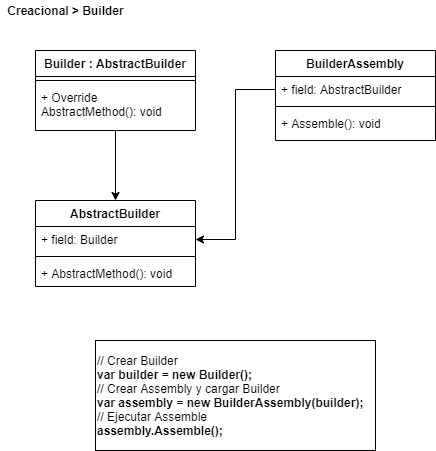

The diagram above was exported from draw.io. Its source (the exported page's mxGraphModel, read from the mxfile embedded in the PNG):
<mxGraphModel dx="1422" dy="713" grid="1" gridSize="10" guides="1" tooltips="1" connect="1" arrows="1" fold="1" page="1" pageScale="1" pageWidth="827" pageHeight="1169" math="0" shadow="0">
  <root>
    <mxCell id="0" />
    <mxCell id="1" parent="0" />
    <mxCell id="jb3W8oWvL1DoOddfANbn-14" value="" style="edgeStyle=orthogonalEdgeStyle;rounded=0;orthogonalLoop=1;jettySize=auto;html=1;entryX=0.5;entryY=0;entryDx=0;entryDy=0;" parent="1" source="jb3W8oWvL1DoOddfANbn-5" target="jb3W8oWvL1DoOddfANbn-1" edge="1">
      <mxGeometry relative="1" as="geometry">
        <mxPoint x="120" y="276" as="targetPoint" />
      </mxGeometry>
    </mxCell>
    <mxCell id="jb3W8oWvL1DoOddfANbn-5" value="Builder : AbstractBuilder" style="swimlane;fontStyle=1;align=center;verticalAlign=top;childLayout=stackLayout;horizontal=1;startSize=26;horizontalStack=0;resizeParent=1;resizeParentMax=0;resizeLast=0;collapsible=1;marginBottom=0;labelBackgroundColor=#ffffff;" parent="1" vertex="1">
      <mxGeometry x="40" y="50" width="160" height="80" as="geometry" />
    </mxCell>
    <mxCell id="jb3W8oWvL1DoOddfANbn-7" value="" style="line;strokeWidth=1;align=left;verticalAlign=middle;spacingTop=-1;spacingLeft=3;spacingRight=3;rotatable=0;labelPosition=right;points=[];portConstraint=eastwest;" parent="jb3W8oWvL1DoOddfANbn-5" vertex="1">
      <mxGeometry y="26" width="160" height="8" as="geometry" />
    </mxCell>
    <mxCell id="jb3W8oWvL1DoOddfANbn-8" value="+ Override AbstractMethod(): void" style="text;align=left;verticalAlign=top;spacingLeft=4;spacingRight=4;overflow=hidden;rotatable=0;points=[[0,0.5],[1,0.5]];portConstraint=eastwest;whiteSpace=wrap;" parent="jb3W8oWvL1DoOddfANbn-5" vertex="1">
      <mxGeometry y="34" width="160" height="46" as="geometry" />
    </mxCell>
    <mxCell id="jb3W8oWvL1DoOddfANbn-15" value="BuilderAssembly" style="swimlane;fontStyle=1;align=center;verticalAlign=top;childLayout=stackLayout;horizontal=1;startSize=26;horizontalStack=0;resizeParent=1;resizeParentMax=0;resizeLast=0;collapsible=1;marginBottom=0;labelBackgroundColor=#FFFFFF;" parent="1" vertex="1">
      <mxGeometry x="280" y="50" width="160" height="90" as="geometry" />
    </mxCell>
    <mxCell id="jb3W8oWvL1DoOddfANbn-18" value="+ field: AbstractBuilder" style="text;align=left;verticalAlign=top;spacingLeft=4;spacingRight=4;overflow=hidden;rotatable=0;points=[[0,0.5],[1,0.5]];portConstraint=eastwest;labelBackgroundColor=none;" parent="jb3W8oWvL1DoOddfANbn-15" vertex="1">
      <mxGeometry y="26" width="160" height="26" as="geometry" />
    </mxCell>
    <mxCell id="jb3W8oWvL1DoOddfANbn-16" value="" style="line;strokeWidth=1;align=left;verticalAlign=middle;spacingTop=-1;spacingLeft=3;spacingRight=3;rotatable=0;labelPosition=right;points=[];portConstraint=eastwest;" parent="jb3W8oWvL1DoOddfANbn-15" vertex="1">
      <mxGeometry y="52" width="160" height="8" as="geometry" />
    </mxCell>
    <mxCell id="jb3W8oWvL1DoOddfANbn-17" value="+ Assemble(): void" style="text;align=left;verticalAlign=top;spacingLeft=4;spacingRight=4;overflow=hidden;rotatable=0;points=[[0,0.5],[1,0.5]];portConstraint=eastwest;whiteSpace=wrap;labelBackgroundColor=none;" parent="jb3W8oWvL1DoOddfANbn-15" vertex="1">
      <mxGeometry y="60" width="160" height="30" as="geometry" />
    </mxCell>
    <mxCell id="jb3W8oWvL1DoOddfANbn-1" value="AbstractBuilder" style="swimlane;fontStyle=1;align=center;verticalAlign=top;childLayout=stackLayout;horizontal=1;startSize=26;horizontalStack=0;resizeParent=1;resizeParentMax=0;resizeLast=0;collapsible=1;marginBottom=0;labelBackgroundColor=#ffffff;" parent="1" vertex="1">
      <mxGeometry x="40" y="200" width="160" height="86" as="geometry" />
    </mxCell>
    <mxCell id="jb3W8oWvL1DoOddfANbn-2" value="+ field: Builder" style="text;align=left;verticalAlign=top;spacingLeft=4;spacingRight=4;overflow=hidden;rotatable=0;points=[[0,0.5],[1,0.5]];portConstraint=eastwest;" parent="jb3W8oWvL1DoOddfANbn-1" vertex="1">
      <mxGeometry y="26" width="160" height="26" as="geometry" />
    </mxCell>
    <mxCell id="jb3W8oWvL1DoOddfANbn-3" value="" style="line;strokeWidth=1;align=left;verticalAlign=middle;spacingTop=-1;spacingLeft=3;spacingRight=3;rotatable=0;labelPosition=right;points=[];portConstraint=eastwest;" parent="jb3W8oWvL1DoOddfANbn-1" vertex="1">
      <mxGeometry y="52" width="160" height="8" as="geometry" />
    </mxCell>
    <mxCell id="jb3W8oWvL1DoOddfANbn-4" value="+ AbstractMethod(): void" style="text;align=left;verticalAlign=top;spacingLeft=4;spacingRight=4;overflow=hidden;rotatable=0;points=[[0,0.5],[1,0.5]];portConstraint=eastwest;" parent="jb3W8oWvL1DoOddfANbn-1" vertex="1">
      <mxGeometry y="60" width="160" height="26" as="geometry" />
    </mxCell>
    <mxCell id="jb3W8oWvL1DoOddfANbn-20" style="edgeStyle=orthogonalEdgeStyle;rounded=0;orthogonalLoop=1;jettySize=auto;html=1;exitX=0;exitY=0.5;exitDx=0;exitDy=0;entryX=1;entryY=0.5;entryDx=0;entryDy=0;" parent="1" source="jb3W8oWvL1DoOddfANbn-18" target="jb3W8oWvL1DoOddfANbn-2" edge="1">
      <mxGeometry relative="1" as="geometry" />
    </mxCell>
    <mxCell id="jb3W8oWvL1DoOddfANbn-21" value="&lt;span&gt;// Crear Builder&lt;br&gt;&lt;b&gt;var builder = new Builder();&lt;/b&gt;&lt;br&gt;&lt;/span&gt;// Crear Assembly y cargar Builder&lt;br&gt;&lt;span&gt;&lt;b&gt;var assembly = new BuilderAssembly(builder);&lt;/b&gt;&lt;br&gt;&lt;/span&gt;// Ejecutar Assemble&lt;br&gt;&lt;span&gt;&lt;b&gt;assembly.Assemble();&lt;/b&gt;&lt;/span&gt;" style="rounded=0;whiteSpace=wrap;html=1;align=left;labelBackgroundColor=#ffffff;" parent="1" vertex="1">
      <mxGeometry x="100" y="340" width="280" height="110" as="geometry" />
    </mxCell>
    <mxCell id="_gdt-Ls8ZpUdM3LCKQaS-1" value="&lt;b&gt;Creacional &amp;gt; Builder&lt;/b&gt;" style="text;html=1;align=center;verticalAlign=middle;resizable=0;points=[];autosize=1;" vertex="1" parent="1">
      <mxGeometry x="5" width="130" height="20" as="geometry" />
    </mxCell>
  </root>
</mxGraphModel>